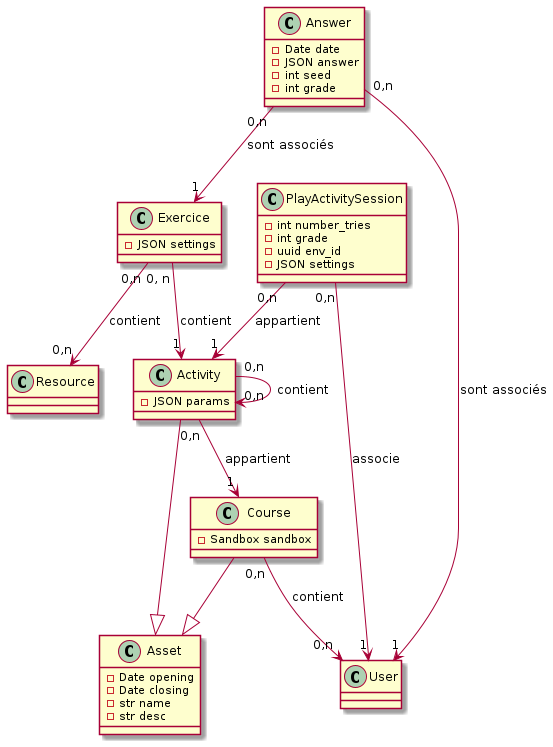

The diagram above was rendered by PlantUML. Its source (embedded in the PNG):
@startuml
Exercice "0, n" --> "1" Activity : contient
Exercice "0,n" --> "0,n" Resource : contient

Answer "0,n" --> "1" Exercice : sont associés
Answer "0,n" --> "1" User : sont associés


PlayActivitySession "0,n" --> "1" User : associe
PlayActivitySession "0,n" --> "1" Activity : appartient

Activity --|> Asset
Activity "0,n" --> "1" Course : appartient
Activity "0,n" --> "0,n" Activity : contient


Course --|> Asset
Course "0,n" --> "0,n" User : contient


class Answer {
- Date date
- JSON answer
- int seed
- int grade
}

class PlayActivitySession {
- int number_tries
- int grade
- uuid env_id
- JSON settings
}

class Asset {
- Date opening
- Date closing
- str name
- str desc
}

class Exercice {
- JSON settings
}

class Activity {
- JSON params
}

class Course {
- Sandbox sandbox
}

class Resource

class User
@enduml